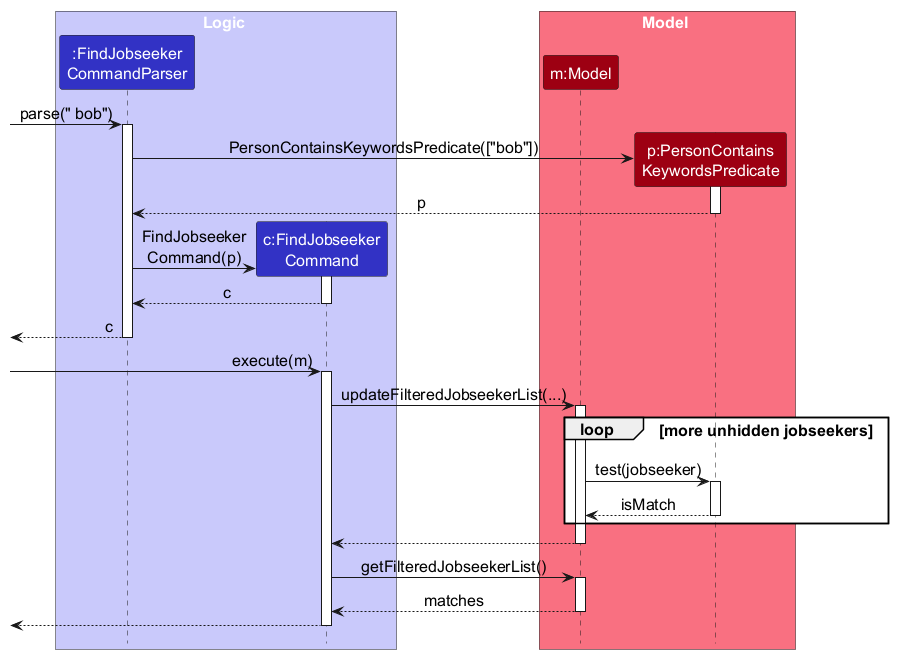

The diagram above was rendered by PlantUML. Its source (embedded in the PNG):
@startuml
!include style.puml
skinparam ArrowFontStyle plain
'LogicManager, AddressBookParser and CommandResult are omitted because the DG's Logic component section shows them.
'The DG scales images down to its page width, so keep this diagram narrow rather than raising the font size.
skinparam defaultFontSize 16

box Logic LOGIC_COLOR_T1
participant ":FindJobseeker\nCommandParser" as Parser LOGIC_COLOR
participant "c:FindJobseeker\nCommand" as Command LOGIC_COLOR
end box

box Model MODEL_COLOR_T1
participant "m:Model" as Model MODEL_COLOR
participant "p:PersonContains\nKeywordsPredicate" as Predicate MODEL_COLOR
end box

[-> Parser : parse(" bob")
activate Parser

create Predicate
Parser -> Predicate : PersonContainsKeywordsPredicate(["bob"])
activate Predicate

Predicate --> Parser : p
deactivate Predicate

create Command
Parser -> Command : FindJobseeker\nCommand(p)
activate Command

Command --> Parser : c
deactivate Command

[<-- Parser : c
deactivate Parser

[-> Command : execute(m)
activate Command

Command -> Model : updateFilteredJobseekerList(...)
activate Model

loop more unhidden jobseekers
    Model -> Predicate : test(jobseeker)
    activate Predicate

    Predicate --> Model : isMatch
    deactivate Predicate
end

Model --> Command
deactivate Model

Command -> Model : getFilteredJobseekerList()
activate Model

Model --> Command : matches
deactivate Model

[<-- Command
deactivate Command
@enduml